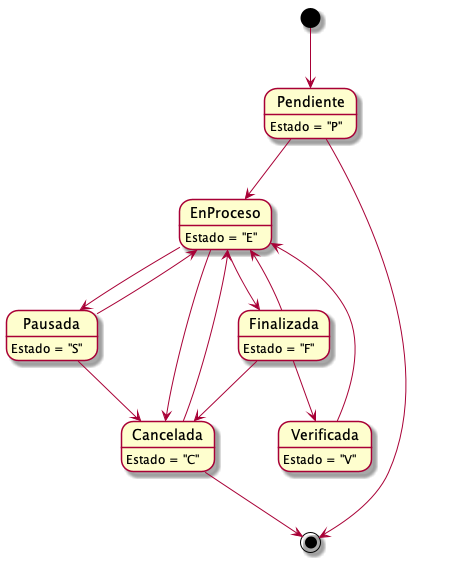

The diagram above was rendered by PlantUML. Its source (embedded in the PNG):
@startuml tareas
Pendiente: Estado = "P"
EnProceso: Estado = "E"
Finalizada: Estado = "F"
Pausada: Estado = "S"
Cancelada: Estado = "C"
Verificada: Estado = "V"

[*] --> Pendiente
Pendiente --> [*]
Cancelada --> [*]
Pendiente --> EnProceso
EnProceso --> Cancelada
EnProceso --> Finalizada
EnProceso --> Pausada
Finalizada --> EnProceso
Pausada --> EnProceso
Pausada --> Cancelada
Cancelada --> EnProceso
Finalizada --> Cancelada
Finalizada --> Verificada
Verificada --> EnProceso

@enduml